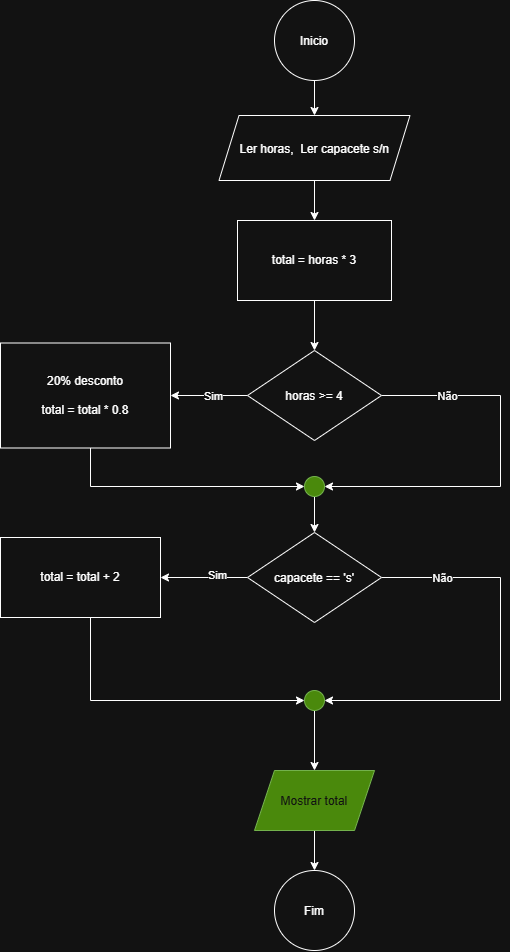

The diagram above was exported from draw.io. Its source (the exported page's mxGraphModel, read from the mxfile embedded in the PNG):
<mxGraphModel dx="1704" dy="3207" grid="1" gridSize="10" guides="1" tooltips="1" connect="1" arrows="1" fold="1" page="1" pageScale="1" pageWidth="827" pageHeight="1169" math="0" shadow="0">
  <root>
    <mxCell id="0" />
    <mxCell id="1" parent="0" />
    <mxCell id="N8hq1gXivtS_Jq4wSJ-S-5" edge="1" parent="1" source="N8hq1gXivtS_Jq4wSJ-S-1" style="edgeStyle=orthogonalEdgeStyle;rounded=0;orthogonalLoop=1;jettySize=auto;html=1;" target="N8hq1gXivtS_Jq4wSJ-S-2" value="">
      <mxGeometry relative="1" as="geometry" />
    </mxCell>
    <mxCell id="N8hq1gXivtS_Jq4wSJ-S-1" parent="1" style="ellipse;whiteSpace=wrap;html=1;shapeInside=1;aspect=fixed;" value="Inicio" vertex="1">
      <mxGeometry height="80" width="80" x="374" y="-2330" as="geometry" />
    </mxCell>
    <mxCell id="N8hq1gXivtS_Jq4wSJ-S-4" edge="1" parent="1" source="N8hq1gXivtS_Jq4wSJ-S-2" style="edgeStyle=orthogonalEdgeStyle;rounded=0;orthogonalLoop=1;jettySize=auto;html=1;" target="N8hq1gXivtS_Jq4wSJ-S-3" value="">
      <mxGeometry relative="1" as="geometry" />
    </mxCell>
    <mxCell id="N8hq1gXivtS_Jq4wSJ-S-2" parent="1" style="shape=parallelogram;perimeter=parallelogramPerimeter;whiteSpace=wrap;html=1;shapeInside=1;fixedSize=1;" value="Ler horas,&amp;nbsp; Ler capacete s/n" vertex="1">
      <mxGeometry height="65" width="191" x="318.5" y="-2215" as="geometry" />
    </mxCell>
    <mxCell id="N8hq1gXivtS_Jq4wSJ-S-7" edge="1" parent="1" source="N8hq1gXivtS_Jq4wSJ-S-3" style="edgeStyle=orthogonalEdgeStyle;rounded=0;orthogonalLoop=1;jettySize=auto;html=1;" target="N8hq1gXivtS_Jq4wSJ-S-6" value="">
      <mxGeometry relative="1" as="geometry" />
    </mxCell>
    <mxCell id="N8hq1gXivtS_Jq4wSJ-S-3" parent="1" style="whiteSpace=wrap;html=1;" value="total = horas * 3" vertex="1">
      <mxGeometry height="80" width="154" x="337" y="-2110" as="geometry" />
    </mxCell>
    <mxCell id="N8hq1gXivtS_Jq4wSJ-S-9" edge="1" parent="1" source="N8hq1gXivtS_Jq4wSJ-S-6" style="edgeStyle=orthogonalEdgeStyle;rounded=0;orthogonalLoop=1;jettySize=auto;html=1;" target="N8hq1gXivtS_Jq4wSJ-S-8" value="">
      <mxGeometry relative="1" as="geometry" />
    </mxCell>
    <mxCell id="N8hq1gXivtS_Jq4wSJ-S-10" connectable="0" parent="N8hq1gXivtS_Jq4wSJ-S-9" style="edgeLabel;html=1;align=center;verticalAlign=middle;resizable=0;points=[];" value="Sim" vertex="1">
      <mxGeometry relative="1" x="-0.0805" as="geometry">
        <mxPoint as="offset" />
      </mxGeometry>
    </mxCell>
    <mxCell id="N8hq1gXivtS_Jq4wSJ-S-16" edge="1" parent="1" source="N8hq1gXivtS_Jq4wSJ-S-6" style="edgeStyle=orthogonalEdgeStyle;rounded=0;orthogonalLoop=1;jettySize=auto;html=1;entryX=1;entryY=0.5;entryDx=0;entryDy=0;" target="N8hq1gXivtS_Jq4wSJ-S-13">
      <mxGeometry relative="1" x="-0.0289" as="geometry">
        <Array as="points">
          <mxPoint x="600" y="-1935" />
          <mxPoint x="600" y="-1844" />
        </Array>
      </mxGeometry>
    </mxCell>
    <mxCell id="N8hq1gXivtS_Jq4wSJ-S-17" connectable="0" parent="N8hq1gXivtS_Jq4wSJ-S-16" style="edgeLabel;html=1;align=center;verticalAlign=middle;resizable=0;points=[];" value="Não" vertex="1">
      <mxGeometry relative="1" x="-0.6632" as="geometry">
        <mxPoint as="offset" />
      </mxGeometry>
    </mxCell>
    <mxCell id="N8hq1gXivtS_Jq4wSJ-S-6" parent="1" style="rhombus;whiteSpace=wrap;html=1;shapeInside=1;" value="horas &amp;gt;= 4" vertex="1">
      <mxGeometry height="90" width="134" x="347" y="-1980" as="geometry" />
    </mxCell>
    <mxCell id="N8hq1gXivtS_Jq4wSJ-S-15" edge="1" parent="1" source="N8hq1gXivtS_Jq4wSJ-S-8" style="edgeStyle=orthogonalEdgeStyle;rounded=0;orthogonalLoop=1;jettySize=auto;html=1;entryX=0;entryY=0.5;entryDx=0;entryDy=0;" target="N8hq1gXivtS_Jq4wSJ-S-13">
      <mxGeometry relative="1" as="geometry">
        <Array as="points">
          <mxPoint x="190" y="-1844" />
        </Array>
      </mxGeometry>
    </mxCell>
    <mxCell id="N8hq1gXivtS_Jq4wSJ-S-8" parent="1" style="whiteSpace=wrap;html=1;" value="20% desconto&lt;div&gt;&lt;br&gt;&lt;/div&gt;&lt;div&gt;total = total * 0.8&lt;/div&gt;" vertex="1">
      <mxGeometry height="105" width="170" x="100" y="-1987.5" as="geometry" />
    </mxCell>
    <mxCell id="N8hq1gXivtS_Jq4wSJ-S-19" edge="1" parent="1" source="N8hq1gXivtS_Jq4wSJ-S-11" style="edgeStyle=orthogonalEdgeStyle;rounded=0;orthogonalLoop=1;jettySize=auto;html=1;" target="N8hq1gXivtS_Jq4wSJ-S-18" value="">
      <mxGeometry relative="1" as="geometry" />
    </mxCell>
    <mxCell id="N8hq1gXivtS_Jq4wSJ-S-20" connectable="0" parent="N8hq1gXivtS_Jq4wSJ-S-19" style="edgeLabel;html=1;align=center;verticalAlign=middle;resizable=0;points=[];" value="Sim" vertex="1">
      <mxGeometry relative="1" x="-0.2874" y="-2" as="geometry">
        <mxPoint as="offset" />
      </mxGeometry>
    </mxCell>
    <mxCell id="N8hq1gXivtS_Jq4wSJ-S-21" edge="1" parent="1" source="N8hq1gXivtS_Jq4wSJ-S-11" style="edgeStyle=orthogonalEdgeStyle;rounded=0;orthogonalLoop=1;jettySize=auto;html=1;entryX=1;entryY=0.5;entryDx=0;entryDy=0;" target="N8hq1gXivtS_Jq4wSJ-S-22">
      <mxGeometry relative="1" x="-0.0972" as="geometry">
        <Array as="points">
          <mxPoint x="600" y="-1753" />
          <mxPoint x="600" y="-1630" />
        </Array>
        <mxPoint x="580" y="-1600" as="targetPoint" />
      </mxGeometry>
    </mxCell>
    <mxCell id="N8hq1gXivtS_Jq4wSJ-S-28" connectable="0" parent="N8hq1gXivtS_Jq4wSJ-S-21" style="edgeLabel;html=1;align=center;verticalAlign=middle;resizable=0;points=[];" value="Não" vertex="1">
      <mxGeometry relative="1" x="-0.7129" as="geometry">
        <mxPoint as="offset" />
      </mxGeometry>
    </mxCell>
    <mxCell id="N8hq1gXivtS_Jq4wSJ-S-11" parent="1" style="rhombus;whiteSpace=wrap;html=1;shapeInside=1;" value="capacete == 's'" vertex="1">
      <mxGeometry height="90" width="134" x="347" y="-1798" as="geometry" />
    </mxCell>
    <mxCell id="N8hq1gXivtS_Jq4wSJ-S-14" edge="1" parent="1" source="N8hq1gXivtS_Jq4wSJ-S-13" style="edgeStyle=orthogonalEdgeStyle;rounded=0;orthogonalLoop=1;jettySize=auto;html=1;" target="N8hq1gXivtS_Jq4wSJ-S-11" value="">
      <mxGeometry relative="1" as="geometry" />
    </mxCell>
    <mxCell id="N8hq1gXivtS_Jq4wSJ-S-13" parent="1" style="ellipse;whiteSpace=wrap;html=1;shapeInside=1;aspect=fixed;fillColor=#60a917;fontColor=#ffffff;strokeColor=#2D7600;" value="" vertex="1">
      <mxGeometry height="20" width="20" x="404" y="-1854" as="geometry" />
    </mxCell>
    <mxCell id="N8hq1gXivtS_Jq4wSJ-S-23" edge="1" parent="1" source="N8hq1gXivtS_Jq4wSJ-S-18" style="edgeStyle=orthogonalEdgeStyle;rounded=0;orthogonalLoop=1;jettySize=auto;html=1;entryX=0;entryY=0.5;entryDx=0;entryDy=0;" target="N8hq1gXivtS_Jq4wSJ-S-22">
      <mxGeometry relative="1" as="geometry">
        <Array as="points">
          <mxPoint x="190" y="-1630" />
        </Array>
      </mxGeometry>
    </mxCell>
    <mxCell id="N8hq1gXivtS_Jq4wSJ-S-18" parent="1" style="whiteSpace=wrap;html=1;" value="total = total + 2" vertex="1">
      <mxGeometry height="80" width="160" x="100" y="-1793" as="geometry" />
    </mxCell>
    <mxCell id="N8hq1gXivtS_Jq4wSJ-S-25" edge="1" parent="1" source="N8hq1gXivtS_Jq4wSJ-S-22" style="edgeStyle=orthogonalEdgeStyle;rounded=0;orthogonalLoop=1;jettySize=auto;html=1;" target="N8hq1gXivtS_Jq4wSJ-S-24" value="">
      <mxGeometry relative="1" as="geometry" />
    </mxCell>
    <mxCell id="N8hq1gXivtS_Jq4wSJ-S-22" parent="1" style="ellipse;whiteSpace=wrap;html=1;shapeInside=1;aspect=fixed;fillColor=#60a917;fontColor=#ffffff;strokeColor=#2D7600;" value="" vertex="1">
      <mxGeometry height="20" width="20" x="404" y="-1640" as="geometry" />
    </mxCell>
    <mxCell id="N8hq1gXivtS_Jq4wSJ-S-27" edge="1" parent="1" source="N8hq1gXivtS_Jq4wSJ-S-24" style="edgeStyle=orthogonalEdgeStyle;rounded=0;orthogonalLoop=1;jettySize=auto;html=1;" target="N8hq1gXivtS_Jq4wSJ-S-26" value="">
      <mxGeometry relative="1" as="geometry" />
    </mxCell>
    <mxCell id="N8hq1gXivtS_Jq4wSJ-S-24" parent="1" style="shape=parallelogram;perimeter=parallelogramPerimeter;whiteSpace=wrap;html=1;shapeInside=1;fixedSize=1;fillColor=#60a917;strokeColor=#2D7600;fontColor=#ffffff;" value="Mostrar total" vertex="1">
      <mxGeometry height="60" width="120" x="354" y="-1560" as="geometry" />
    </mxCell>
    <mxCell id="N8hq1gXivtS_Jq4wSJ-S-26" parent="1" style="ellipse;whiteSpace=wrap;html=1;shapeInside=1;aspect=fixed;" value="Fim" vertex="1">
      <mxGeometry height="80" width="80" x="374" y="-1460" as="geometry" />
    </mxCell>
  </root>
</mxGraphModel>